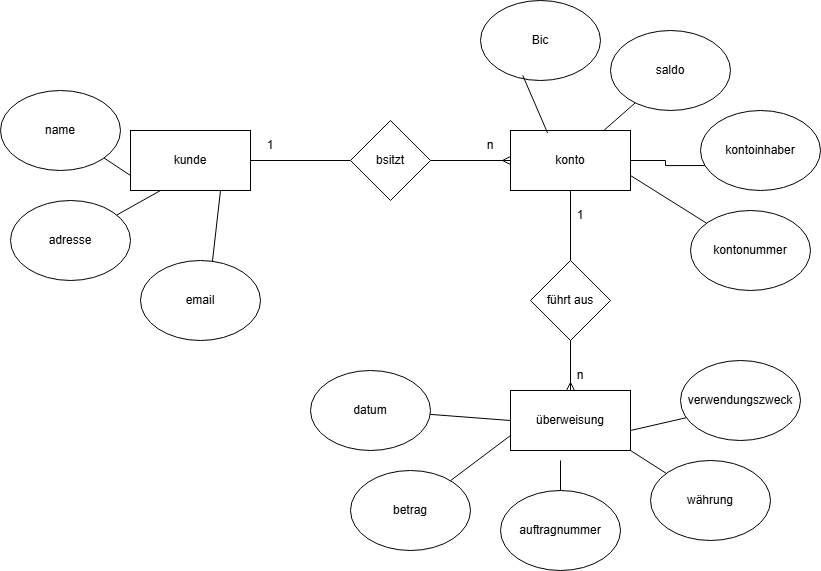

The diagram above was exported from draw.io. Its source (the exported page's mxGraphModel, read from the mxfile embedded in the PNG):
<mxGraphModel dx="2031" dy="1920" grid="1" gridSize="10" guides="1" tooltips="1" connect="1" arrows="1" fold="1" page="1" pageScale="1" pageWidth="827" pageHeight="1169" math="0" shadow="0">
  <root>
    <mxCell id="0" />
    <mxCell id="1" parent="0" />
    <mxCell id="iIslOvaQLlFGmFvyTZlz-3" edge="1" parent="1" source="iIslOvaQLlFGmFvyTZlz-1" style="edgeStyle=orthogonalEdgeStyle;rounded=0;orthogonalLoop=1;jettySize=auto;html=1;endArrow=none;endFill=0;" target="iIslOvaQLlFGmFvyTZlz-2" value="">
      <mxGeometry relative="1" as="geometry" />
    </mxCell>
    <mxCell id="iIslOvaQLlFGmFvyTZlz-1" parent="1" style="rounded=0;whiteSpace=wrap;html=1;" value="kunde" vertex="1">
      <mxGeometry height="60" width="120" x="80" y="50" as="geometry" />
    </mxCell>
    <mxCell id="iIslOvaQLlFGmFvyTZlz-5" edge="1" parent="1" source="iIslOvaQLlFGmFvyTZlz-2" style="edgeStyle=orthogonalEdgeStyle;rounded=0;orthogonalLoop=1;jettySize=auto;html=1;endArrow=ERmany;endFill=0;" target="iIslOvaQLlFGmFvyTZlz-4" value="">
      <mxGeometry relative="1" as="geometry" />
    </mxCell>
    <mxCell id="iIslOvaQLlFGmFvyTZlz-2" parent="1" style="rhombus;whiteSpace=wrap;html=1;rounded=0;" value="bsitzt" vertex="1">
      <mxGeometry height="80" width="80" x="300" y="40" as="geometry" />
    </mxCell>
    <mxCell id="iIslOvaQLlFGmFvyTZlz-20" edge="1" parent="1" source="iIslOvaQLlFGmFvyTZlz-4" style="edgeStyle=orthogonalEdgeStyle;rounded=0;orthogonalLoop=1;jettySize=auto;html=1;endArrow=none;endFill=0;" target="iIslOvaQLlFGmFvyTZlz-19" value="">
      <mxGeometry relative="1" as="geometry" />
    </mxCell>
    <mxCell id="iIslOvaQLlFGmFvyTZlz-26" edge="1" parent="1" source="iIslOvaQLlFGmFvyTZlz-4" style="edgeStyle=orthogonalEdgeStyle;rounded=0;orthogonalLoop=1;jettySize=auto;html=1;endArrow=none;endFill=0;entryX=0.039;entryY=0.688;entryDx=0;entryDy=0;entryPerimeter=0;" target="iIslOvaQLlFGmFvyTZlz-25" value="">
      <mxGeometry relative="1" as="geometry" />
    </mxCell>
    <mxCell id="iIslOvaQLlFGmFvyTZlz-4" parent="1" style="rounded=0;whiteSpace=wrap;html=1;" value="konto" vertex="1">
      <mxGeometry height="60" width="120" x="460" y="50" as="geometry" />
    </mxCell>
    <mxCell id="iIslOvaQLlFGmFvyTZlz-6" parent="1" style="ellipse;whiteSpace=wrap;html=1;" value="email" vertex="1">
      <mxGeometry height="80" width="120" x="90" y="180" as="geometry" />
    </mxCell>
    <mxCell id="iIslOvaQLlFGmFvyTZlz-7" parent="1" style="ellipse;whiteSpace=wrap;html=1;" value="adresse" vertex="1">
      <mxGeometry height="80" width="120" x="-40" y="120" as="geometry" />
    </mxCell>
    <mxCell id="iIslOvaQLlFGmFvyTZlz-8" parent="1" style="ellipse;whiteSpace=wrap;html=1;" value="name" vertex="1">
      <mxGeometry height="80" width="120" x="-50" y="10" as="geometry" />
    </mxCell>
    <mxCell id="iIslOvaQLlFGmFvyTZlz-9" edge="1" parent="1" source="iIslOvaQLlFGmFvyTZlz-6" style="endArrow=none;html=1;rounded=0;entryX=0.75;entryY=1;entryDx=0;entryDy=0;exitX=0.599;exitY=0.018;exitDx=0;exitDy=0;exitPerimeter=0;" target="iIslOvaQLlFGmFvyTZlz-1" value="">
      <mxGeometry height="50" relative="1" width="50" as="geometry">
        <mxPoint x="310" y="240" as="sourcePoint" />
        <mxPoint x="360" y="190" as="targetPoint" />
      </mxGeometry>
    </mxCell>
    <mxCell id="iIslOvaQLlFGmFvyTZlz-10" edge="1" parent="1" source="iIslOvaQLlFGmFvyTZlz-7" style="endArrow=none;html=1;rounded=0;entryX=0.25;entryY=1;entryDx=0;entryDy=0;" target="iIslOvaQLlFGmFvyTZlz-1" value="">
      <mxGeometry height="50" relative="1" width="50" as="geometry">
        <mxPoint x="310" y="240" as="sourcePoint" />
        <mxPoint x="360" y="190" as="targetPoint" />
      </mxGeometry>
    </mxCell>
    <mxCell id="iIslOvaQLlFGmFvyTZlz-11" edge="1" parent="1" source="iIslOvaQLlFGmFvyTZlz-8" style="endArrow=none;html=1;rounded=0;entryX=0;entryY=0.75;entryDx=0;entryDy=0;" target="iIslOvaQLlFGmFvyTZlz-1" value="">
      <mxGeometry height="50" relative="1" width="50" as="geometry">
        <mxPoint x="310" y="240" as="sourcePoint" />
        <mxPoint x="360" y="190" as="targetPoint" />
      </mxGeometry>
    </mxCell>
    <mxCell id="iIslOvaQLlFGmFvyTZlz-12" parent="1" style="text;html=1;whiteSpace=wrap;strokeColor=none;fillColor=none;align=center;verticalAlign=middle;rounded=0;" value="1" vertex="1">
      <mxGeometry height="30" width="60" x="190" y="50" as="geometry" />
    </mxCell>
    <mxCell id="iIslOvaQLlFGmFvyTZlz-13" parent="1" style="text;html=1;whiteSpace=wrap;strokeColor=none;fillColor=none;align=center;verticalAlign=middle;rounded=0;" value="n" vertex="1">
      <mxGeometry height="30" width="60" x="410" y="50" as="geometry" />
    </mxCell>
    <mxCell id="iIslOvaQLlFGmFvyTZlz-16" parent="1" style="rounded=0;whiteSpace=wrap;html=1;" value="überweisung" vertex="1">
      <mxGeometry height="60" width="120" x="460" y="310" as="geometry" />
    </mxCell>
    <mxCell id="iIslOvaQLlFGmFvyTZlz-21" edge="1" parent="1" source="iIslOvaQLlFGmFvyTZlz-19" style="edgeStyle=orthogonalEdgeStyle;rounded=0;orthogonalLoop=1;jettySize=auto;html=1;endArrow=ERmany;endFill=0;" target="iIslOvaQLlFGmFvyTZlz-16" value="">
      <mxGeometry relative="1" as="geometry" />
    </mxCell>
    <mxCell id="iIslOvaQLlFGmFvyTZlz-19" parent="1" style="rhombus;whiteSpace=wrap;html=1;rounded=0;" value="führt aus" vertex="1">
      <mxGeometry height="80" width="80" x="480" y="180" as="geometry" />
    </mxCell>
    <mxCell id="iIslOvaQLlFGmFvyTZlz-22" parent="1" style="text;html=1;whiteSpace=wrap;strokeColor=none;fillColor=none;align=center;verticalAlign=middle;rounded=0;" value="1" vertex="1">
      <mxGeometry height="30" width="60" x="500" y="120" as="geometry" />
    </mxCell>
    <mxCell id="iIslOvaQLlFGmFvyTZlz-23" parent="1" style="text;html=1;whiteSpace=wrap;strokeColor=none;fillColor=none;align=center;verticalAlign=middle;rounded=0;" value="n" vertex="1">
      <mxGeometry height="30" width="60" x="500" y="280" as="geometry" />
    </mxCell>
    <mxCell id="iIslOvaQLlFGmFvyTZlz-25" parent="1" style="ellipse;whiteSpace=wrap;html=1;" value="kontoinhaber" vertex="1">
      <mxGeometry height="80" width="120" x="650" y="30" as="geometry" />
    </mxCell>
    <mxCell id="iIslOvaQLlFGmFvyTZlz-27" parent="1" style="ellipse;whiteSpace=wrap;html=1;" value="kontonummer" vertex="1">
      <mxGeometry height="80" width="120" x="640" y="130" as="geometry" />
    </mxCell>
    <mxCell id="iIslOvaQLlFGmFvyTZlz-28" edge="1" parent="1" source="iIslOvaQLlFGmFvyTZlz-27" style="endArrow=none;html=1;rounded=0;entryX=1;entryY=0.75;entryDx=0;entryDy=0;" target="iIslOvaQLlFGmFvyTZlz-4" value="">
      <mxGeometry relative="1" as="geometry">
        <mxPoint x="510" y="100" as="sourcePoint" />
        <mxPoint x="670" y="100" as="targetPoint" />
      </mxGeometry>
    </mxCell>
    <mxCell id="iIslOvaQLlFGmFvyTZlz-29" parent="1" style="ellipse;whiteSpace=wrap;html=1;" value="betrag" vertex="1">
      <mxGeometry height="80" width="120" x="300" y="390" as="geometry" />
    </mxCell>
    <mxCell id="iIslOvaQLlFGmFvyTZlz-30" parent="1" style="ellipse;whiteSpace=wrap;html=1;" value="auftragnummer" vertex="1">
      <mxGeometry height="80" width="120" x="450" y="410" as="geometry" />
    </mxCell>
    <mxCell id="iIslOvaQLlFGmFvyTZlz-31" parent="1" style="ellipse;whiteSpace=wrap;html=1;" value="währung" vertex="1">
      <mxGeometry height="80" width="120" x="600" y="380" as="geometry" />
    </mxCell>
    <mxCell id="iIslOvaQLlFGmFvyTZlz-32" parent="1" style="ellipse;whiteSpace=wrap;html=1;" value="datum" vertex="1">
      <mxGeometry height="80" width="120" x="260" y="290" as="geometry" />
    </mxCell>
    <mxCell id="iIslOvaQLlFGmFvyTZlz-33" parent="1" style="ellipse;whiteSpace=wrap;html=1;" value="verwendungszweck" vertex="1">
      <mxGeometry height="80" width="120" x="630" y="280" as="geometry" />
    </mxCell>
    <mxCell id="iIslOvaQLlFGmFvyTZlz-34" edge="1" parent="1" style="endArrow=none;html=1;rounded=0;entryX=0.049;entryY=0.715;entryDx=0;entryDy=0;entryPerimeter=0;" target="iIslOvaQLlFGmFvyTZlz-33" value="">
      <mxGeometry height="50" relative="1" width="50" as="geometry">
        <mxPoint x="580" y="350" as="sourcePoint" />
        <mxPoint x="610" y="310" as="targetPoint" />
      </mxGeometry>
    </mxCell>
    <mxCell id="iIslOvaQLlFGmFvyTZlz-35" edge="1" parent="1" source="iIslOvaQLlFGmFvyTZlz-31" style="endArrow=none;html=1;rounded=0;entryX=1;entryY=1;entryDx=0;entryDy=0;" target="iIslOvaQLlFGmFvyTZlz-16" value="">
      <mxGeometry height="50" relative="1" width="50" as="geometry">
        <mxPoint x="560" y="360" as="sourcePoint" />
        <mxPoint x="610" y="310" as="targetPoint" />
      </mxGeometry>
    </mxCell>
    <mxCell id="iIslOvaQLlFGmFvyTZlz-36" edge="1" parent="1" source="iIslOvaQLlFGmFvyTZlz-30" style="endArrow=none;html=1;rounded=0;exitX=0.5;exitY=0;exitDx=0;exitDy=0;" value="">
      <mxGeometry height="50" relative="1" width="50" as="geometry">
        <mxPoint x="560" y="360" as="sourcePoint" />
        <mxPoint x="510" y="380" as="targetPoint" />
      </mxGeometry>
    </mxCell>
    <mxCell id="iIslOvaQLlFGmFvyTZlz-37" edge="1" parent="1" source="iIslOvaQLlFGmFvyTZlz-16" style="endArrow=none;html=1;rounded=0;exitX=0;exitY=0.75;exitDx=0;exitDy=0;" target="iIslOvaQLlFGmFvyTZlz-29" value="">
      <mxGeometry height="50" relative="1" width="50" as="geometry">
        <mxPoint x="560" y="360" as="sourcePoint" />
        <mxPoint x="610" y="310" as="targetPoint" />
      </mxGeometry>
    </mxCell>
    <mxCell id="iIslOvaQLlFGmFvyTZlz-38" edge="1" parent="1" source="iIslOvaQLlFGmFvyTZlz-16" style="endArrow=none;html=1;rounded=0;exitX=0;exitY=0.5;exitDx=0;exitDy=0;" target="iIslOvaQLlFGmFvyTZlz-32" value="">
      <mxGeometry height="50" relative="1" width="50" as="geometry">
        <mxPoint x="560" y="360" as="sourcePoint" />
        <mxPoint x="610" y="310" as="targetPoint" />
      </mxGeometry>
    </mxCell>
    <mxCell id="iIslOvaQLlFGmFvyTZlz-39" parent="1" style="ellipse;whiteSpace=wrap;html=1;" value="saldo" vertex="1">
      <mxGeometry height="80" width="120" x="560" y="-50" as="geometry" />
    </mxCell>
    <mxCell id="iIslOvaQLlFGmFvyTZlz-40" parent="1" style="ellipse;whiteSpace=wrap;html=1;" value="Bic" vertex="1">
      <mxGeometry height="80" width="120" x="430" y="-80" as="geometry" />
    </mxCell>
    <mxCell id="iIslOvaQLlFGmFvyTZlz-41" edge="1" parent="1" source="iIslOvaQLlFGmFvyTZlz-39" style="endArrow=none;html=1;rounded=0;" target="iIslOvaQLlFGmFvyTZlz-4" value="">
      <mxGeometry height="50" relative="1" width="50" as="geometry">
        <mxPoint x="560" y="170" as="sourcePoint" />
        <mxPoint x="610" y="120" as="targetPoint" />
      </mxGeometry>
    </mxCell>
    <mxCell id="iIslOvaQLlFGmFvyTZlz-42" edge="1" parent="1" source="iIslOvaQLlFGmFvyTZlz-40" style="endArrow=none;html=1;rounded=0;exitX=0.352;exitY=0.936;exitDx=0;exitDy=0;exitPerimeter=0;entryX=0.309;entryY=0.041;entryDx=0;entryDy=0;entryPerimeter=0;" target="iIslOvaQLlFGmFvyTZlz-4" value="">
      <mxGeometry height="50" relative="1" width="50" as="geometry">
        <mxPoint x="560" y="170" as="sourcePoint" />
        <mxPoint x="610" y="120" as="targetPoint" />
      </mxGeometry>
    </mxCell>
  </root>
</mxGraphModel>